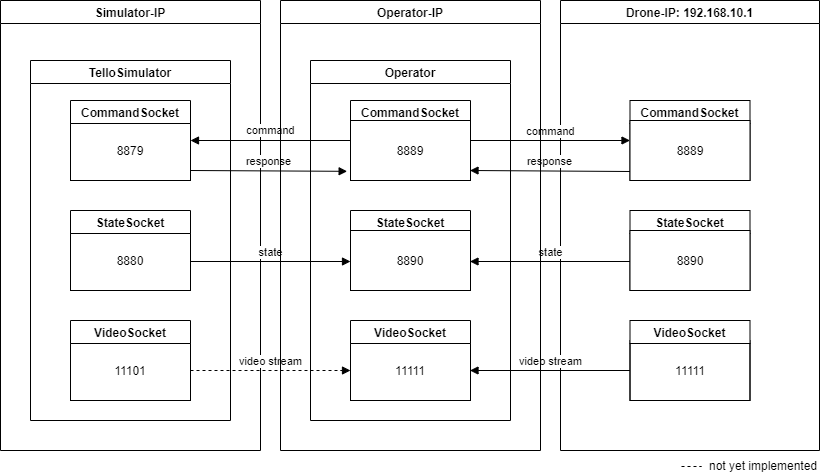

The diagram above was exported from draw.io. Its source (the exported page's mxGraphModel, read from the mxfile embedded in the PNG):
<mxGraphModel dx="1182" dy="675" grid="1" gridSize="10" guides="1" tooltips="1" connect="1" arrows="1" fold="1" page="1" pageScale="1" pageWidth="827" pageHeight="1169" math="0" shadow="0">
  <root>
    <mxCell id="0" />
    <mxCell id="1" parent="0" />
    <mxCell id="2" value="TelloSimulator" style="swimlane;swimlaneFillColor=#ffffff;" vertex="1" parent="1">
      <mxGeometry x="50" y="550" width="200" height="360" as="geometry" />
    </mxCell>
    <mxCell id="3" value="&lt;font&gt;&lt;font style=&quot;font-size: 12px&quot;&gt;8879&lt;/font&gt;&lt;br&gt;&lt;/font&gt;" style="rounded=0;whiteSpace=wrap;html=1;fontSize=13;" vertex="1" parent="2">
      <mxGeometry x="40" y="60" width="120" height="60" as="geometry" />
    </mxCell>
    <mxCell id="4" value="8880" style="rounded=0;whiteSpace=wrap;html=1;" vertex="1" parent="2">
      <mxGeometry x="40" y="170" width="120" height="60" as="geometry" />
    </mxCell>
    <mxCell id="5" value="Simulator-IP" style="swimlane;fillColor=#fff;glass=0;perimeterSpacing=0;gradientColor=none;swimlaneFillColor=none;strokeColor=#000000;" vertex="1" parent="1">
      <mxGeometry x="20" y="490" width="260" height="450" as="geometry" />
    </mxCell>
    <mxCell id="6" value="Operator" style="swimlane;swimlaneFillColor=#ffffff;" vertex="1" parent="5">
      <mxGeometry x="310" y="60" width="200" height="360" as="geometry" />
    </mxCell>
    <mxCell id="7" value="CommandSocket" style="swimlane;" vertex="1" parent="6">
      <mxGeometry x="40" y="40" width="120" height="80" as="geometry" />
    </mxCell>
    <mxCell id="8" value="8889" style="rounded=0;whiteSpace=wrap;html=1;" vertex="1" parent="7">
      <mxGeometry y="20" width="120" height="60" as="geometry" />
    </mxCell>
    <mxCell id="9" value="response" style="html=1;verticalAlign=bottom;endArrow=block;entryX=-0.028;entryY=0.847;entryDx=0;entryDy=0;entryPerimeter=0;" edge="1" parent="5" target="8">
      <mxGeometry width="80" relative="1" as="geometry">
        <mxPoint x="190" y="170" as="sourcePoint" />
        <mxPoint x="400" y="170.5" as="targetPoint" />
      </mxGeometry>
    </mxCell>
    <mxCell id="10" value="state" style="html=1;verticalAlign=bottom;endArrow=block;" edge="1" parent="5">
      <mxGeometry width="80" relative="1" as="geometry">
        <mxPoint x="190" y="261" as="sourcePoint" />
        <mxPoint x="350" y="261" as="targetPoint" />
      </mxGeometry>
    </mxCell>
    <mxCell id="11" value="video stream" style="html=1;verticalAlign=bottom;endArrow=block;dashed=1;" edge="1" parent="5">
      <mxGeometry width="80" relative="1" as="geometry">
        <mxPoint x="190" y="370" as="sourcePoint" />
        <mxPoint x="350" y="370" as="targetPoint" />
      </mxGeometry>
    </mxCell>
    <mxCell id="12" value="command" style="verticalAlign=bottom;endArrow=block;entryX=1;entryY=0.5;entryDx=0;entryDy=0;labelBackgroundColor=#FFFFFF;spacingTop=3;spacing=3;html=1;fontSize=11;" edge="1" parent="5" target="13">
      <mxGeometry width="80" relative="1" as="geometry">
        <mxPoint x="350" y="140" as="sourcePoint" />
        <mxPoint x="195" y="140" as="targetPoint" />
      </mxGeometry>
    </mxCell>
    <mxCell id="13" value="CommandSocket" style="swimlane;" vertex="1" parent="1">
      <mxGeometry x="90" y="590" width="120" height="80" as="geometry" />
    </mxCell>
    <mxCell id="14" value="StateSocket" style="swimlane;" vertex="1" parent="1">
      <mxGeometry x="90" y="700" width="120" height="80" as="geometry" />
    </mxCell>
    <mxCell id="15" value="StateSocket" style="swimlane;" vertex="1" parent="1">
      <mxGeometry x="370" y="700" width="120" height="80" as="geometry" />
    </mxCell>
    <mxCell id="16" value="8890" style="rounded=0;whiteSpace=wrap;html=1;" vertex="1" parent="15">
      <mxGeometry y="20" width="120" height="60" as="geometry" />
    </mxCell>
    <mxCell id="17" value="11101" style="rounded=0;whiteSpace=wrap;html=1;" vertex="1" parent="1">
      <mxGeometry x="90" y="830" width="120" height="60" as="geometry" />
    </mxCell>
    <mxCell id="18" value="VideoSocket" style="swimlane;" vertex="1" parent="1">
      <mxGeometry x="90" y="810" width="120" height="80" as="geometry" />
    </mxCell>
    <mxCell id="19" value="11111" style="rounded=0;whiteSpace=wrap;html=1;" vertex="1" parent="1">
      <mxGeometry x="370" y="830" width="120" height="60" as="geometry" />
    </mxCell>
    <mxCell id="20" value="VideoSocket" style="swimlane;" vertex="1" parent="1">
      <mxGeometry x="370" y="810" width="120" height="80" as="geometry" />
    </mxCell>
    <mxCell id="21" value="Drone-IP: 192.168.10.1" style="swimlane;startSize=23;swimlaneFillColor=none;" vertex="1" parent="1">
      <mxGeometry x="580" y="490" width="259" height="450" as="geometry" />
    </mxCell>
    <mxCell id="22" value="StateSocket" style="swimlane;" vertex="1" parent="21">
      <mxGeometry x="69.5" y="210" width="120" height="80" as="geometry" />
    </mxCell>
    <mxCell id="23" value="8890" style="rounded=0;whiteSpace=wrap;html=1;" vertex="1" parent="22">
      <mxGeometry y="20" width="120" height="60" as="geometry" />
    </mxCell>
    <mxCell id="24" value="11111" style="rounded=0;whiteSpace=wrap;html=1;" vertex="1" parent="21">
      <mxGeometry x="69.5" y="340" width="120" height="60" as="geometry" />
    </mxCell>
    <mxCell id="25" value="VideoSocket" style="swimlane;" vertex="1" parent="21">
      <mxGeometry x="69.5" y="320" width="120" height="80" as="geometry" />
    </mxCell>
    <mxCell id="26" value="response" style="html=1;verticalAlign=bottom;endArrow=none;startArrow=block;startFill=1;endFill=0;entryX=0.004;entryY=0.85;entryDx=0;entryDy=0;entryPerimeter=0;" edge="1" parent="21" target="32">
      <mxGeometry width="80" relative="1" as="geometry">
        <mxPoint x="-90.5" y="170" as="sourcePoint" />
        <mxPoint x="66" y="171" as="targetPoint" />
      </mxGeometry>
    </mxCell>
    <mxCell id="27" value="state" style="html=1;verticalAlign=bottom;endArrow=none;startArrow=block;startFill=1;endFill=0;" edge="1" parent="21">
      <mxGeometry width="80" relative="1" as="geometry">
        <mxPoint x="-90.5" y="261" as="sourcePoint" />
        <mxPoint x="69.5" y="261" as="targetPoint" />
      </mxGeometry>
    </mxCell>
    <mxCell id="28" value="video stream" style="html=1;verticalAlign=bottom;endArrow=none;endFill=0;startArrow=block;startFill=1;" edge="1" parent="21">
      <mxGeometry width="80" relative="1" as="geometry">
        <mxPoint x="-90.5" y="370" as="sourcePoint" />
        <mxPoint x="69.5" y="370" as="targetPoint" />
      </mxGeometry>
    </mxCell>
    <mxCell id="29" value="command" style="html=1;verticalAlign=bottom;endArrow=none;entryX=1;entryY=0.5;entryDx=0;entryDy=0;startArrow=block;startFill=1;endFill=0;" edge="1" parent="21">
      <mxGeometry width="80" relative="1" as="geometry">
        <mxPoint x="69.5" y="140" as="sourcePoint" />
        <mxPoint x="-90.5" y="140" as="targetPoint" />
      </mxGeometry>
    </mxCell>
    <mxCell id="30" value="Operator-IP" style="swimlane;fillColor=#fff;glass=0;perimeterSpacing=0;gradientColor=none;swimlaneFillColor=none;strokeColor=#000000;startSize=23;" vertex="1" parent="1">
      <mxGeometry x="300" y="490" width="260" height="450" as="geometry" />
    </mxCell>
    <mxCell id="31" value="CommandSocket" style="swimlane;" vertex="1" parent="1">
      <mxGeometry x="649.5" y="590" width="120" height="80" as="geometry" />
    </mxCell>
    <mxCell id="32" value="8889" style="rounded=0;whiteSpace=wrap;html=1;" vertex="1" parent="31">
      <mxGeometry y="20" width="120" height="60" as="geometry" />
    </mxCell>
    <mxCell id="33" value="not yet implemented" style="text;html=1;strokeColor=none;fillColor=none;align=right;verticalAlign=middle;whiteSpace=wrap;rounded=0;" vertex="1" parent="1">
      <mxGeometry x="719" y="945" width="120" height="20" as="geometry" />
    </mxCell>
    <mxCell id="34" value="" style="endArrow=none;dashed=1;html=1;" edge="1" parent="1">
      <mxGeometry width="50" height="50" relative="1" as="geometry">
        <mxPoint x="701" y="956" as="sourcePoint" />
        <mxPoint x="721" y="956" as="targetPoint" />
      </mxGeometry>
    </mxCell>
  </root>
</mxGraphModel>